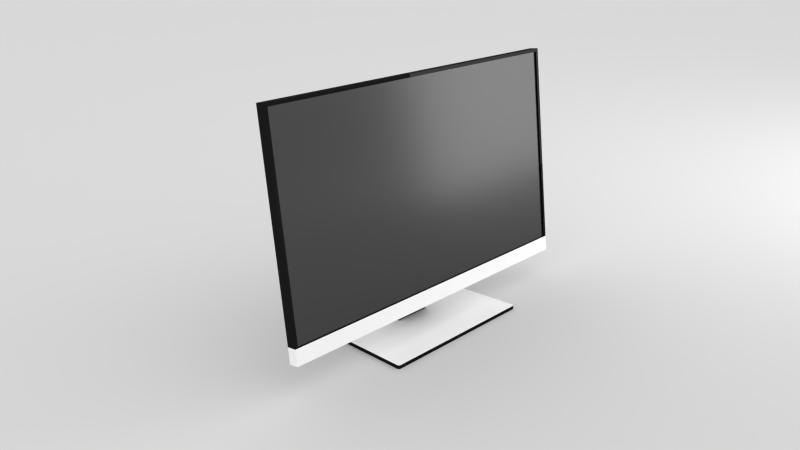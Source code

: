 # Source: PC_Monitor_dist.blend  (saved by Blender 2.76.0; exported with 4.5.12 LTS)
import bpy
from mathutils import Matrix  # noqa: F401  (used for matrix-valued properties, if any)

bpy.ops.wm.read_factory_settings(use_empty=True)
scene = bpy.context.scene
scene.name = 'Scene'

# ---- collections
col_collection_1 = bpy.data.collections.new('Collection 1'); scene.collection.children.link(col_collection_1)

# ---- materials (node trees are filled in below, after node groups)
mat_material_006 = bpy.data.materials.new('Material.006')
mat_material_006.alpha_threshold = 0.0
mat_material_006.roughness = 0.5
mat_floor_mat = bpy.data.materials.new('floor_mat')
mat_floor_mat.alpha_threshold = 0.0
mat_floor_mat.roughness = 0.5
mat_glossy_material = bpy.data.materials.new('Glossy material')
mat_glossy_material.alpha_threshold = 0.0
mat_glossy_material.roughness = 0.5
mat_glossy_material.line_color = (0.0, 0.0, 0.0, 1.0)
mat_screen = bpy.data.materials.new('Screen')
mat_screen.alpha_threshold = 0.0
mat_screen.roughness = 0.5
mat_white_diff = bpy.data.materials.new('White_diff')
mat_white_diff.alpha_threshold = 0.0
mat_white_diff.roughness = 0.5
mat_steel = bpy.data.materials.new('Steel')
mat_steel.alpha_threshold = 0.0
mat_steel.roughness = 0.5

# ---- material node trees
mat_material_006.use_nodes = True; mat_material_006.node_tree.nodes.clear()
_N = mat_material_006.node_tree.nodes; _L = mat_material_006.node_tree.links
n0 = _N.new('ShaderNodeOutputMaterial'); n0.name = 'Material Output'; n0.location = (300, 300)
n1 = _N.new('ShaderNodeEmission'); n1.name = 'Emission'; n1.location = (10, 300)
n1.inputs[0].default_value = (0.8, 0.8, 0.8, 1.0)
n1.inputs[1].default_value = 4.0
_L.new(n1.outputs[0], n0.inputs[0])
n0.is_active_output = True
mat_floor_mat.use_nodes = True; mat_floor_mat.node_tree.nodes.clear()
_N = mat_floor_mat.node_tree.nodes; _L = mat_floor_mat.node_tree.links
n0 = _N.new('ShaderNodeOutputMaterial'); n0.name = 'Material Output'; n0.location = (300, 300)
n1 = _N.new('ShaderNodeBsdfDiffuse'); n1.name = 'Diffuse BSDF'; n1.location = (10, 300)
n1.inputs[0].default_value = (0.686, 0.686, 0.686, 1.0)
_L.new(n1.outputs[0], n0.inputs[0])
n0.is_active_output = True
mat_glossy_material.use_nodes = True; mat_glossy_material.node_tree.nodes.clear()
_N = mat_glossy_material.node_tree.nodes; _L = mat_glossy_material.node_tree.links
n0 = _N.new('ShaderNodeOutputMaterial'); n0.name = 'Material Output'; n0.location = (300, 300)
n1 = _N.new('ShaderNodeMixShader'); n1.name = 'Mix Shader'; n1.location = (10, 300)
n1.inputs[0].default_value = 0.05
n2 = _N.new('ShaderNodeBsdfDiffuse'); n2.name = 'Diffuse BSDF'; n2.location = (-190, 200)
n2.inputs[0].default_value = (0.0, 0.0, 0.0, 1.0)
n3 = _N.new('ShaderNodeBsdfAnisotropic'); n3.name = 'Glossy BSDF'; n3.location = (-190, 100)
n3.distribution = 'GGX'
n3.inputs[0].default_value = (0.2957, 0.2957, 0.2957, 1.0)
n3.inputs[1].default_value = 0.0
_L.new(n1.outputs[0], n0.inputs[0])
_L.new(n2.outputs[0], n1.inputs[1])
_L.new(n3.outputs[0], n1.inputs[2])
n0.is_active_output = True
mat_screen.use_nodes = True; mat_screen.node_tree.nodes.clear()
_N = mat_screen.node_tree.nodes; _L = mat_screen.node_tree.links
n0 = _N.new('ShaderNodeOutputMaterial'); n0.name = 'Material Output'; n0.location = (300, 300)
n1 = _N.new('ShaderNodeMixShader'); n1.name = 'Mix Shader'; n1.location = (10, 300)
n1.inputs[0].default_value = 0.1
n2 = _N.new('ShaderNodeEmission'); n2.name = 'Emission'; n2.location = (-180, 200)
n2.inputs[0].default_value = (0.003642, 0.003642, 0.003642, 1.0)
n3 = _N.new('ShaderNodeBsdfAnisotropic'); n3.name = 'Glossy BSDF'; n3.location = (-190, 100)
n3.distribution = 'GGX'
n3.inputs[1].default_value = 0.2236
_L.new(n1.outputs[0], n0.inputs[0])
_L.new(n2.outputs[0], n1.inputs[1])
_L.new(n3.outputs[0], n1.inputs[2])
n0.is_active_output = True
mat_white_diff.use_nodes = True; mat_white_diff.node_tree.nodes.clear()
_N = mat_white_diff.node_tree.nodes; _L = mat_white_diff.node_tree.links
n0 = _N.new('ShaderNodeOutputMaterial'); n0.name = 'Material Output'; n0.location = (300, 300)
n1 = _N.new('ShaderNodeMixShader'); n1.name = 'Mix Shader'; n1.location = (10, 300)
n1.inputs[0].default_value = 0.05
n2 = _N.new('ShaderNodeBsdfDiffuse'); n2.name = 'Diffuse BSDF'; n2.location = (-190, 200)
n2.inputs[0].default_value = (1.0, 1.0, 1.0, 1.0)
n3 = _N.new('ShaderNodeBsdfAnisotropic'); n3.name = 'Glossy BSDF'; n3.location = (-190, 100)
n3.distribution = 'GGX'
n3.inputs[0].default_value = (1.0, 1.0, 1.0, 1.0)
n3.inputs[1].default_value = 0.3873
_L.new(n1.outputs[0], n0.inputs[0])
_L.new(n2.outputs[0], n1.inputs[1])
_L.new(n3.outputs[0], n1.inputs[2])
n0.is_active_output = True
mat_steel.use_nodes = True; mat_steel.node_tree.nodes.clear()
_N = mat_steel.node_tree.nodes; _L = mat_steel.node_tree.links
n0 = _N.new('ShaderNodeOutputMaterial'); n0.name = 'Material Output'; n0.location = (300, 300)
n1 = _N.new('ShaderNodeBsdfAnisotropic'); n1.name = 'Glossy BSDF'; n1.location = (10, 300)
n1.distribution = 'GGX'
n1.inputs[0].default_value = (0.2462, 0.2462, 0.2462, 1.0)
n1.inputs[1].default_value = 0.0
_L.new(n1.outputs[0], n0.inputs[0])
n0.is_active_output = True

# ---- world
world_world = bpy.data.worlds.new('World'); scene.world = world_world
world_world.color = (1.0, 1.0, 1.0)
world_world.use_sun_shadow = False
world_world.sun_shadow_jitter_overblur = 0.0
world_world.cycles.sampling_method = 'MANUAL'
world_world.cycles.sample_map_resolution = 256
world_world.light_settings.ao_factor = 0.5
world_world.light_settings.distance = 1.0

# ---- cameras
cam_camera = bpy.data.cameras.new('Camera')
cam_camera.clip_end = 200.0
cam_camera.lens = 35.0
cam_camera.sensor_width = 32.0
cam_camera.sensor_height = 18.0
cam_camera.ortho_scale = 7.314
cam_camera.dof.focus_distance = 0.0

# ---- meshes
me_plane_002 = bpy.data.meshes.new('Plane.002')
me_plane_002.from_pydata([(-1.0, -1.0, 0.0), (1.0, -1.0, 0.0), (-1.0, 1.0, 0.0), (1.0, 1.0, 0.0)], [], [(0, 1, 3, 2)])
me_plane_002.materials.append(mat_material_006)
me_plane_002.use_remesh_preserve_volume = False
me_plane_002.use_remesh_preserve_attributes = False
me_plane_002.use_mirror_vertex_groups = False
me_plane_002.update()
me_plane_001 = bpy.data.meshes.new('Plane.001')
me_plane_001.from_pydata([(-1.0, -1.0, 0.0), (1.0, -1.0, 0.0), (-1.0, 1.0, 0.0), (1.0, 1.0, 0.0)], [], [(0, 1, 3, 2)])
me_plane_001.polygons.foreach_set('use_smooth', [True] * 1)
me_plane_001.materials.append(mat_floor_mat)
me_plane_001.use_remesh_preserve_volume = False
me_plane_001.use_remesh_preserve_attributes = False
me_plane_001.use_mirror_vertex_groups = False
me_plane_001.update()
me_cube = bpy.data.meshes.new('Cube')
me_cube.from_pydata([(2.1, 1.0, -3.5), (2.1, -1.0, -3.5), (-2.1, -1.0, -3.5), (-2.1, 1.0, -3.5), (2.1, 1.0, -3.4), (2.1, -1.0, -3.4), (-2.1, -1.0, -3.4), (-2.1, 1.0, -3.4), (2.174, -0.9465, -3.5), (2.122, -1.0, -3.5), (2.17, -0.967, -3.5), (2.159, -0.9843, -3.5), (2.143, -0.9959, -3.5), (-2.122, -1.0, -3.5), (-2.174, -0.9465, -3.5), (-2.143, -0.9959, -3.5), (-2.159, -0.9843, -3.5), (-2.17, -0.967, -3.5), (2.122, -1.0, -3.4), (2.174, -0.9465, -3.4), (2.143, -0.9959, -3.4), (2.159, -0.9843, -3.4), (2.17, -0.967, -3.4), (-2.174, -0.9465, -3.4), (-2.122, -1.0, -3.4), (-2.17, -0.967, -3.4), (-2.159, -0.9843, -3.4), (-2.143, -0.9959, -3.4), (-0.5029, 1.0, -3.4), (0.5029, 1.0, -3.4), (-0.5029, 1.0, -3.5), (0.5029, 1.0, -3.5), (-0.504, 0.6, -3.4), (-0.504, 1.0, -3.4), (0.504, 0.6, -3.4), (0.504, 1.0, -3.4), (-0.504, 0.6, -1.6), (-0.504, 1.0, -1.6), (0.504, 0.6, -1.6), (0.504, 1.0, -1.6), (-0.3136, 0.7002, -1.6), (-0.3136, 0.8998, -1.6), (0.3136, 0.7002, -1.6), (0.3136, 0.8998, -1.6), (-0.3136, 0.7002, -2.38), (-0.3136, 0.8998, -2.38), (0.3136, 0.7002, -2.38), (0.3136, 0.8998, -2.38), (-4.47, -0.2392, -2.32), (-4.47, 0.2939, 2.752), (-4.47, -0.0361, -2.341), (-4.47, 0.497, 2.731), (4.47, -0.2392, -2.32), (4.47, 0.2939, 2.752), (4.47, -0.0361, -2.341), (4.47, 0.497, 2.731), (-4.47, -0.07791, -2.739), (-4.47, -0.281, -2.718), (4.47, -0.07791, -2.739), (4.47, -0.281, -2.718), (-4.551, -0.2392, -2.32), (-4.551, 0.3025, 2.834), (-4.551, 0.5056, 2.812), (-4.551, -0.0361, -2.341), (4.551, 0.5056, 2.812), (4.551, -0.0361, -2.341), (4.551, 0.3025, 2.834), (4.551, -0.2392, -2.32), (4.552, -0.2392, -2.32), (4.552, -0.0361, -2.341), (4.552, -0.281, -2.718), (4.552, -0.07791, -2.739), (-4.551, -0.07791, -2.739), (-4.551, -0.281, -2.718), (-0.3112, 0.7028, -2.366), (-0.3112, 0.8972, -2.366), (0.3112, 0.7028, -2.366), (0.3112, 0.8972, -2.366), (0.2724, 1.0, -2.289), (-0.2724, 1.0, -2.289), (0.2724, 1.0, -1.916), (-0.2724, 1.0, -1.916), (0.245, 1.0, -2.27), (-0.245, 1.0, -2.27), (-0.245, 1.0, -1.935), (0.245, 1.0, -1.935), (0.2724, 0.995, -2.289), (-0.2724, 0.995, -2.289), (0.2724, 0.995, -1.916), (-0.2724, 0.995, -1.916), (0.245, 0.995, -2.27), (-0.245, 0.995, -2.27), (0.245, 0.995, -1.935), (-0.245, 0.995, -1.935), (0.3112, 0.07475, -1.197), (-0.3112, 0.07475, -1.197), (0.3112, 0.08188, -1.033), (-0.3112, 0.08188, -1.033), (-0.3112, 0.83, -0.8859), (-0.3112, 0.8972, -1.149), (-0.3112, 0.7571, -1.009), (-0.3112, 0.8508, -0.9308), (-0.3112, 0.8695, -0.985), (-0.3112, 0.8844, -1.043), (-0.3112, 0.8939, -1.1), (0.3112, 0.8972, -1.149), (0.3112, 0.83, -0.8859), (0.3112, 0.7571, -1.009), (0.3112, 0.8939, -1.1), (0.3112, 0.8844, -1.043), (0.3112, 0.8695, -0.985), (0.3112, 0.8508, -0.9308), (0.3112, 0.8113, -0.8517), (0.3112, 0.6038, -0.7275), (0.3112, 0.6648, -0.8444), (0.3112, 0.7836, -0.8137), (0.3112, 0.745, -0.7792), (0.3112, 0.6991, -0.7517), (0.3112, 0.6504, -0.7339), (-0.3112, 0.6038, -0.7275), (-0.3112, 0.8113, -0.8517), (-0.3112, 0.6648, -0.8444), (-0.3112, 0.6504, -0.7339), (-0.3112, 0.6991, -0.7517), (-0.3112, 0.745, -0.7792), (-0.3112, 0.7836, -0.8137), (0.3112, 0.5617, -0.7272), (0.3112, 0.2924, -0.8332), (0.3112, 0.4066, -0.8818), (0.3112, 0.5175, -0.7305), (0.3112, 0.4685, -0.7409), (0.3112, 0.4182, -0.7577), (0.3112, 0.37, -0.7797), (0.3112, 0.3271, -0.8055), (-0.3112, 0.2924, -0.8332), (-0.3112, 0.5617, -0.7272), (-0.3112, 0.4066, -0.8818), (-0.3112, 0.3271, -0.8055), (-0.3112, 0.37, -0.7797), (-0.3112, 0.4182, -0.7577), (-0.3112, 0.4685, -0.7409), (-0.3112, 0.5175, -0.7305), (-0.3112, 0.7028, -1.079), (-0.3112, 0.668, -0.9483), (-0.3112, 0.757, -1.009), (-0.3112, 0.7011, -1.054), (-0.3112, 0.6961, -1.026), (-0.3112, 0.6884, -0.9974), (-0.3112, 0.6787, -0.9705), (0.3112, 0.668, -0.9483), (0.3112, 0.7028, -1.079), (0.3112, 0.757, -1.009), (0.3112, 0.6787, -0.9705), (0.3112, 0.6884, -0.9974), (0.3112, 0.6961, -1.026), (0.3112, 0.7011, -1.054), (0.3112, 0.5641, -0.8893), (0.3112, 0.6689, -0.9499), (0.3112, 0.6648, -0.8444), (0.3112, 0.5874, -0.8922), (0.3112, 0.6119, -0.9008), (0.3112, 0.6351, -0.9142), (0.3112, 0.6547, -0.9311), (-0.3112, 0.6689, -0.9499), (-0.3112, 0.5641, -0.8893), (-0.3112, 0.6648, -0.8444), (-0.3112, 0.6547, -0.9311), (-0.3112, 0.6351, -0.9142), (-0.3112, 0.6119, -0.9008), (-0.3112, 0.5874, -0.8922), (0.3112, 0.3153, -0.974), (0.3112, 0.5312, -0.8893), (0.3112, 0.4066, -0.8819), (0.3112, 0.3387, -0.9552), (0.3112, 0.3673, -0.9373), (0.3112, 0.3994, -0.9212), (0.3112, 0.4336, -0.9078), (0.3112, 0.4681, -0.8977), (0.3112, 0.5012, -0.8914), (-0.3112, 0.5312, -0.8893), (-0.3112, 0.3153, -0.974), (-0.3112, 0.4066, -0.8819), (-0.3112, 0.5012, -0.8914), (-0.3112, 0.4681, -0.8977), (-0.3112, 0.4336, -0.9078), (-0.3112, 0.3994, -0.9212), (-0.3112, 0.3673, -0.9373), (-0.3112, 0.3387, -0.9552), (-4.47, -0.2789, -2.316), (-4.47, 0.2542, 2.756), (4.47, 0.2542, 2.756), (4.47, -0.2789, -2.316), (-4.47, -0.3207, -2.713), (4.47, -0.3207, -2.713), (-4.551, -0.2789, -2.316), (-4.551, 0.2628, 2.838), (4.551, 0.2628, 2.838), (4.551, -0.2789, -2.316), (4.552, -0.3207, -2.713), (4.552, -0.2789, -2.316), (-4.551, -0.3207, -2.713), (-4.47, 0.2304, 0.1948), (0.0, 0.497, 2.731), (4.47, 0.2304, 0.1948), (0.0, 0.146, -2.36), (0.0, 0.2304, 0.1948), (-4.47, 0.09718, -1.073), (2.235, 0.497, 2.731), (4.47, 0.09718, -1.073), (-2.235, 0.05094, -2.35), (-4.47, 0.3637, 1.463), (-2.235, 0.497, 2.731), (4.47, 0.3637, 1.463), (2.235, 0.05094, -2.35), (0.0, 0.07733, -1.262), (0.0, 0.3637, 1.463), (-2.235, 0.2304, 0.1948), (2.235, 0.2304, 0.1948), (2.235, 0.3637, 1.463), (-2.235, 0.3637, 1.463), (-2.235, 0.07733, -1.262), (2.235, 0.07733, -1.262), (-4.47, 0.03054, -1.707), (3.352, 0.497, 2.731), (4.47, 0.03054, -1.707), (-3.352, -0.0361, -2.341), (-4.47, 0.2971, 0.8288), (-1.117, 0.497, 2.731), (4.47, 0.2971, 0.8288), (1.117, 0.146, -2.36), (0.0, 0.2127, -1.726), (0.0, 0.2971, 0.8288), (-3.352, 0.2304, 0.1948), (1.117, 0.2304, 0.1948), (-4.47, 0.1638, -0.4392), (1.117, 0.497, 2.731), (4.47, 0.1638, -0.4392), (-1.117, 0.146, -2.36), (-4.47, 0.4304, 2.097), (-3.352, 0.497, 2.731), (4.47, 0.4304, 2.097), (3.352, -0.0361, -2.341), (0.0, 0.1638, -0.4392), (0.0, 0.4304, 2.097), (-1.117, 0.2304, 0.1948), (3.352, 0.2304, 0.1948), (2.235, 0.2971, 0.8288), (2.235, 0.4304, 2.097), (1.117, 0.3637, 1.463), (3.352, 0.3637, 1.463), (-2.235, 0.2971, 0.8288), (-2.235, 0.4304, 2.097), (-3.352, 0.3637, 1.463), (-1.117, 0.3637, 1.463), (-2.235, 0.1176, -1.716), (-2.235, 0.1638, -0.4392), (-3.352, 0.07733, -1.262), (-1.117, 0.07733, -1.262), (2.235, 0.1176, -1.716), (2.235, 0.1638, -0.4392), (1.117, 0.07733, -1.262), (3.352, 0.07733, -1.262), (3.352, 0.1638, -0.4392), (1.117, 0.1638, -0.4392), (1.117, 0.2127, -1.726), (-1.117, 0.1638, -0.4392), (-3.352, 0.1638, -0.4392), (-3.352, 0.03054, -1.707), (-1.117, 0.4304, 2.097), (-3.352, 0.4304, 2.097), (-3.352, 0.2971, 0.8288), (3.352, 0.4304, 2.097), (1.117, 0.4304, 2.097), (1.117, 0.2971, 0.8288), (3.352, 0.2971, 0.8288), (-1.117, 0.2971, 0.8288), (-1.117, 0.2127, -1.726), (3.352, 0.03054, -1.707), (-4.47, -0.002779, -2.024), (3.911, 0.497, 2.731), (4.47, -0.002779, -2.024), (-3.911, -0.0361, -2.341), (-4.47, 0.2638, 0.5118), (-0.5587, 0.497, 2.731), (4.47, 0.2638, 0.5118), (0.5587, 0.146, -2.36), (0.0, 0.1793, -2.043), (0.0, 0.2638, 0.5118), (-3.911, 0.2304, 0.1948), (0.5587, 0.2304, 0.1948), (-4.47, 0.1305, -0.7562), (1.676, 0.497, 2.731), (4.47, 0.1305, -0.7562), (-1.676, 0.1188, -2.357), (-4.47, 0.397, 1.78), (-2.794, 0.497, 2.731), (4.47, 0.397, 1.78), (2.794, -0.01485, -2.343), (0.0, 0.1305, -0.7562), (0.0, 0.397, 1.78), (-1.676, 0.2304, 0.1948), (2.794, 0.2304, 0.1948), (2.235, 0.2638, 0.5118), (2.235, 0.397, 1.78), (0.5587, 0.3637, 1.463), (2.794, 0.3637, 1.463), (-2.235, 0.2638, 0.5118), (-2.235, 0.397, 1.78), (-3.911, 0.3637, 1.463), (-1.676, 0.3637, 1.463), (-2.235, 0.08426, -2.033), (-2.235, 0.1305, -0.7562), (-3.911, 0.09718, -1.073), (-1.676, 0.07733, -1.262), (2.235, 0.08426, -2.033), (2.235, 0.1305, -0.7562), (0.5587, 0.07733, -1.262), (2.794, 0.07733, -1.262), (-4.47, 0.06386, -1.39), (2.794, 0.497, 2.731), (4.47, 0.06386, -1.39), (-2.794, -0.01485, -2.343), (-4.47, 0.3304, 1.146), (-1.676, 0.497, 2.731), (4.47, 0.3304, 1.146), (1.676, 0.1188, -2.357), (0.0, 0.2591, -1.284), (0.0, 0.3304, 1.146), (-2.794, 0.2304, 0.1948), (1.676, 0.2304, 0.1948), (-4.47, 0.1971, -0.1222), (0.5587, 0.497, 2.731), (4.47, 0.1971, -0.1222), (-0.5587, 0.146, -2.36), (-4.47, 0.4637, 2.414), (-3.911, 0.497, 2.731), (4.47, 0.4637, 2.414), (3.911, -0.0361, -2.341), (0.0, 0.1971, -0.1222), (0.0, 0.4637, 2.414), (-0.5587, 0.2304, 0.1948), (3.911, 0.2304, 0.1948), (2.235, 0.3304, 1.146), (2.235, 0.4637, 2.414), (1.676, 0.3637, 1.463), (3.911, 0.3637, 1.463), (-2.235, 0.3304, 1.146), (-2.235, 0.4637, 2.414), (-2.794, 0.3637, 1.463), (-0.5587, 0.3637, 1.463), (-2.235, 0.1641, -1.274), (-2.235, 0.1971, -0.1222), (-2.794, 0.07733, -1.262), (-0.5587, 0.07733, -1.262), (2.235, 0.1641, -1.274), (2.235, 0.1971, -0.1222), (1.676, 0.07733, -1.262), (3.911, 0.09718, -1.073), (3.352, 0.1305, -0.7562), (3.352, 0.1971, -0.1222), (2.794, 0.1638, -0.4392), (3.911, 0.1638, -0.4392), (1.117, 0.1305, -0.7562), (1.117, 0.1971, -0.1222), (0.5587, 0.1638, -0.4392), (1.676, 0.1638, -0.4392), (1.117, 0.1793, -2.043), (1.117, 0.2591, -1.284), (0.5587, 0.2127, -1.726), (1.676, 0.1855, -1.723), (-1.117, 0.1305, -0.7562), (-1.117, 0.1971, -0.1222), (-1.676, 0.1638, -0.4392), (-0.5587, 0.1638, -0.4392), (-3.352, 0.1305, -0.7562), (-3.352, 0.1971, -0.1222), (-3.911, 0.1638, -0.4392), (-2.794, 0.1638, -0.4392), (-3.352, -0.002779, -2.024), (-3.352, 0.07702, -1.265), (-3.911, 0.03054, -1.707), (-2.794, 0.05179, -1.709), (-1.117, 0.397, 1.78), (-1.117, 0.4637, 2.414), (-1.676, 0.4304, 2.097), (-0.5587, 0.4304, 2.097), (-3.352, 0.397, 1.78), (-3.352, 0.4637, 2.414), (-3.911, 0.4304, 2.097), (-2.794, 0.4304, 2.097), (-3.352, 0.2638, 0.5118), (-3.352, 0.3304, 1.146), (-3.911, 0.2971, 0.8288), (-2.794, 0.2971, 0.8288), (3.352, 0.397, 1.78), (3.352, 0.4637, 2.414), (2.794, 0.4304, 2.097), (3.911, 0.4304, 2.097), (1.117, 0.397, 1.78), (1.117, 0.4637, 2.414), (0.5587, 0.4304, 2.097), (1.676, 0.4304, 2.097), (1.117, 0.2638, 0.5118), (1.117, 0.3304, 1.146), (0.5587, 0.2971, 0.8288), (1.676, 0.2971, 0.8288), (3.352, 0.2638, 0.5118), (3.352, 0.3304, 1.146), (2.794, 0.2971, 0.8288), (3.911, 0.2971, 0.8288), (-1.117, 0.2638, 0.5118), (-1.117, 0.3304, 1.146), (-1.676, 0.2971, 0.8288), (-0.5587, 0.2971, 0.8288), (-1.117, 0.1793, -2.043), (-1.117, 0.2591, -1.284), (-1.676, 0.1855, -1.723), (-0.5587, 0.2127, -1.726), (3.352, -0.002779, -2.024), (3.352, 0.07702, -1.265), (2.794, 0.05179, -1.709), (3.911, 0.03054, -1.707), (3.911, 0.06386, -1.39), (2.794, 0.09826, -1.267), (2.794, 0.01847, -2.026), (-0.5587, 0.2591, -1.284), (-1.676, 0.2319, -1.281), (-1.676, 0.1521, -2.04), (-0.5587, 0.3304, 1.146), (-1.676, 0.3304, 1.146), (-1.676, 0.2638, 0.5118), (3.911, 0.3304, 1.146), (2.794, 0.3304, 1.146), (2.794, 0.2638, 0.5118), (1.676, 0.3304, 1.146), (0.5587, 0.3304, 1.146), (0.5587, 0.2638, 0.5118), (1.676, 0.4637, 2.414), (0.5587, 0.4637, 2.414), (0.5587, 0.397, 1.78), (3.911, 0.4637, 2.414), (2.794, 0.4637, 2.414), (2.794, 0.397, 1.78), (-2.794, 0.3304, 1.146), (-3.911, 0.3304, 1.146), (-3.911, 0.2638, 0.5118), (-2.794, 0.4637, 2.414), (-3.911, 0.4637, 2.414), (-3.911, 0.397, 1.78), (-0.5587, 0.4637, 2.414), (-1.676, 0.4637, 2.414), (-1.676, 0.397, 1.78), (-2.794, 0.09826, -1.267), (-3.911, 0.06386, -1.39), (-3.911, -0.002779, -2.024), (-2.794, 0.1971, -0.1222), (-3.911, 0.1971, -0.1222), (-3.911, 0.1305, -0.7562), (-0.5587, 0.1971, -0.1222), (-1.676, 0.1971, -0.1222), (-1.676, 0.1305, -0.7562), (1.676, 0.2319, -1.281), (0.5587, 0.2591, -1.284), (0.5587, 0.1793, -2.043), (1.676, 0.1971, -0.1222), (0.5587, 0.1971, -0.1222), (0.5587, 0.1305, -0.7562), (3.911, 0.1971, -0.1222), (2.794, 0.1971, -0.1222), (2.794, 0.1305, -0.7562), (3.911, 0.1305, -0.7562), (1.676, 0.1305, -0.7562), (1.676, 0.1521, -2.04), (-0.5587, 0.1305, -0.7562), (-2.794, 0.1305, -0.7562), (-2.794, 0.01847, -2.026), (-0.5587, 0.397, 1.78), (-2.794, 0.397, 1.78), (-2.794, 0.2638, 0.5118), (3.911, 0.397, 1.78), (1.676, 0.397, 1.78), (1.676, 0.2638, 0.5118), (3.911, 0.2638, 0.5118), (-0.5587, 0.2638, 0.5118), (-0.5587, 0.1793, -2.043), (3.911, -0.002779, -2.024)], [], [(0, 1, 2, 3), (6, 5, 34, 32), (0, 4, 5, 1), (1, 5, 6, 2), (2, 6, 7, 3), (0, 3, 30, 31), (13, 15, 16, 17, 14, 3, 2), (8, 10, 11, 12, 9, 1, 0), (23, 7, 3, 14), (6, 24, 13, 2), (5, 18, 20, 21, 22, 19, 4), (4, 19, 8, 0), (6, 7, 23, 25, 26, 27, 24), (8, 19, 22, 10), (10, 22, 21, 11), (11, 21, 20, 12), (12, 20, 18, 9), (13, 24, 27, 15), (15, 27, 26, 16), (16, 26, 25, 17), (17, 25, 23, 14), (5, 1, 9, 18), (4, 0, 31, 29), (29, 31, 30, 28), (4, 7, 33, 35), (7, 6, 32, 33), (5, 4, 35, 34), (35, 33, 79, 78), (7, 4, 29, 28), (3, 7, 28, 30), (38, 39, 43, 42), (33, 32, 36, 37), (34, 35, 39, 38), (32, 34, 38, 36), (40, 42, 46, 44), (36, 38, 42, 40), (39, 37, 41, 43), (37, 36, 40, 41), (43, 41, 45, 47), (41, 40, 44, 45), (42, 43, 47, 46), (44, 46, 47, 45), (50, 48, 60, 63), (485, 280, 54, 337), (55, 53, 66, 64), (53, 49, 48, 52), (53, 55, 279, 223, 319, 207, 291, 235, 331, 202, 283, 227, 323, 211, 295, 239, 335, 51, 49), (57, 56, 58, 59), (50, 281, 225, 321, 209, 293, 237, 333, 204, 285, 229, 325, 213, 297, 241, 337, 54, 58, 56), (52, 48, 188, 191), (58, 54, 69, 71), (61, 62, 63, 60), (49, 51, 62, 61), (51, 334, 238, 294, 210, 322, 226, 282, 201, 330, 234, 290, 206, 318, 222, 278, 50, 63, 62), (66, 61, 195, 196), (64, 66, 67, 65), (54, 280, 224, 320, 208, 292, 236, 332, 203, 284, 228, 324, 212, 296, 240, 336, 55, 64, 65), (49, 53, 190, 189), (52, 54, 65, 67), (69, 68, 70, 71), (59, 58, 71, 70), (70, 68, 199, 198), (54, 52, 68, 69), (56, 57, 73, 72), (64, 62, 61, 66), (73, 57, 192, 200), (64, 55, 279, 223, 319, 207, 291, 235, 331, 202, 283, 227, 323, 211, 295, 239, 335, 51, 62), (99, 105, 77, 75), (106, 98, 120, 112), (180, 170, 94, 95), (143, 149, 157, 163), (74, 75, 77, 76), (83, 82, 90, 91), (39, 35, 78, 80), (33, 37, 81, 79), (37, 39, 80, 81), (84, 83, 91, 93), (81, 80, 88, 89), (80, 78, 86, 88), (88, 86, 90, 92), (89, 88, 92, 93), (87, 89, 93, 91), (86, 87, 91, 90), (79, 81, 89, 87), (78, 79, 87, 86), (50, 56, 72, 63), (60, 63, 72, 73), (60, 73, 200, 194), (82, 83, 84, 85), (82, 85, 92, 90), (85, 84, 93, 92), (149, 151, 107, 106, 112, 114, 158, 157), (98, 100, 144, 143, 163, 165, 121, 120), (105, 107, 151, 150, 76, 77), (119, 121, 165, 164, 179, 181, 136, 135), (127, 134, 97, 96), (134, 136, 181, 180, 95, 97), (95, 94, 96, 97), (113, 119, 135, 126), (156, 158, 114, 113, 126, 128, 172, 171), (170, 172, 128, 127, 96, 94), (98, 101, 100), (101, 102, 100), (102, 103, 100), (103, 104, 100), (104, 99, 100), (105, 108, 107), (108, 109, 107), (109, 110, 107), (110, 111, 107), (111, 106, 107), (112, 115, 114), (115, 116, 114), (116, 117, 114), (117, 118, 114), (118, 113, 114), (119, 122, 121), (122, 123, 121), (123, 124, 121), (124, 125, 121), (125, 120, 121), (98, 106, 111, 101), (101, 111, 110, 102), (102, 110, 109, 103), (103, 109, 108, 104), (104, 108, 105, 99), (119, 113, 118, 122), (122, 118, 117, 123), (123, 117, 116, 124), (124, 116, 115, 125), (125, 115, 112, 120), (142, 144, 100, 99, 75, 74), (126, 129, 128), (129, 130, 128), (130, 131, 128), (131, 132, 128), (132, 133, 128), (133, 127, 128), (134, 137, 136), (137, 138, 136), (138, 139, 136), (139, 140, 136), (140, 141, 136), (141, 135, 136), (134, 127, 133, 137), (137, 133, 132, 138), (138, 132, 131, 139), (139, 131, 130, 140), (140, 130, 129, 141), (141, 129, 126, 135), (142, 145, 144), (145, 146, 144), (146, 147, 144), (147, 148, 144), (148, 143, 144), (149, 152, 151), (152, 153, 151), (153, 154, 151), (154, 155, 151), (155, 150, 151), (156, 159, 158), (159, 160, 158), (160, 161, 158), (161, 162, 158), (162, 157, 158), (163, 166, 165), (166, 167, 165), (167, 168, 165), (168, 169, 165), (169, 164, 165), (149, 143, 148, 152), (152, 148, 147, 153), (153, 147, 146, 154), (154, 146, 145, 155), (155, 145, 142, 150), (156, 164, 169, 159), (159, 169, 168, 160), (160, 168, 167, 161), (161, 167, 166, 162), (162, 166, 163, 157), (150, 142, 74, 76), (170, 173, 172), (173, 174, 172), (174, 175, 172), (175, 176, 172), (176, 177, 172), (177, 178, 172), (178, 171, 172), (179, 182, 181), (182, 183, 181), (183, 184, 181), (184, 185, 181), (185, 186, 181), (186, 187, 181), (187, 180, 181), (170, 180, 187, 173), (173, 187, 186, 174), (174, 186, 185, 175), (175, 185, 184, 176), (176, 184, 183, 177), (177, 183, 182, 178), (178, 182, 179, 171), (164, 156, 171, 179), (191, 188, 192, 193), (188, 189, 195, 194), (190, 191, 197, 196), (191, 193, 198, 199), (190, 196, 195, 189), (192, 188, 194, 200), (59, 70, 198, 193), (61, 60, 194, 195), (52, 67, 197, 191), (68, 52, 191, 199), (48, 49, 189, 188), (57, 59, 193, 192), (67, 66, 196, 197), (53, 52, 191, 190), (484, 286, 204, 333), (483, 287, 205, 340), (482, 284, 203, 341), (481, 302, 217, 329), (480, 303, 218, 344), (479, 296, 212, 345), (478, 306, 216, 328), (477, 307, 219, 348), (476, 299, 215, 349), (475, 310, 209, 321), (474, 311, 220, 352), (473, 298, 214, 353), (472, 314, 213, 325), (471, 315, 221, 356), (470, 292, 208, 357), (469, 358, 261, 317), (468, 359, 262, 360), (467, 332, 236, 361), (466, 362, 260, 316), (465, 363, 263, 364), (464, 355, 259, 365), (463, 366, 229, 285), (462, 367, 264, 368), (461, 354, 258, 369), (460, 370, 257, 313), (459, 371, 265, 372), (458, 338, 242, 373), (457, 374, 256, 312), (456, 375, 266, 376), (455, 351, 255, 377), (454, 378, 225, 281), (453, 379, 267, 380), (452, 350, 254, 381), (451, 382, 253, 309), (450, 383, 268, 384), (449, 339, 243, 385), (448, 386, 252, 308), (447, 387, 269, 388), (446, 347, 251, 389), (445, 390, 232, 288), (444, 391, 270, 392), (443, 346, 250, 393), (442, 394, 249, 305), (441, 395, 271, 396), (440, 336, 240, 397), (439, 398, 248, 304), (438, 399, 272, 400), (437, 343, 247, 401), (436, 402, 233, 289), (435, 403, 273, 404), (434, 342, 246, 405), (433, 406, 245, 301), (432, 407, 274, 408), (431, 324, 228, 409), (430, 410, 244, 300), (429, 411, 275, 412), (428, 327, 231, 413), (427, 414, 237, 293), (426, 415, 276, 416), (425, 326, 230, 417), (424, 418, 241, 297), (423, 419, 277, 420), (422, 320, 224, 421), (419, 422, 421, 277), (261, 357, 422, 419), (357, 208, 320, 422), (354, 423, 420, 258), (221, 317, 423, 354), (317, 261, 419, 423), (314, 424, 297, 213), (258, 420, 424, 314), (420, 277, 418, 424), (415, 425, 417, 276), (257, 353, 425, 415), (353, 214, 326, 425), (350, 426, 416, 254), (220, 313, 426, 350), (313, 257, 415, 426), (310, 427, 293, 209), (254, 416, 427, 310), (416, 276, 414, 427), (411, 428, 413, 275), (253, 349, 428, 411), (349, 215, 327, 428), (346, 429, 412, 250), (219, 309, 429, 346), (309, 253, 411, 429), (306, 430, 300, 216), (250, 412, 430, 306), (412, 275, 410, 430), (407, 431, 409, 274), (249, 345, 431, 407), (345, 212, 324, 431), (342, 432, 408, 246), (218, 305, 432, 342), (305, 249, 407, 432), (302, 433, 301, 217), (246, 408, 433, 302), (408, 274, 406, 433), (403, 434, 405, 273), (248, 344, 434, 403), (344, 218, 342, 434), (327, 435, 404, 231), (215, 304, 435, 327), (304, 248, 403, 435), (287, 436, 289, 205), (231, 404, 436, 287), (404, 273, 402, 436), (399, 437, 401, 272), (235, 291, 437, 399), (291, 207, 343, 437), (339, 438, 400, 243), (202, 331, 438, 339), (331, 235, 399, 438), (299, 439, 304, 215), (243, 400, 439, 299), (400, 272, 398, 439), (395, 440, 397, 271), (223, 279, 440, 395), (279, 55, 336, 440), (343, 441, 396, 247), (207, 319, 441, 343), (319, 223, 395, 441), (303, 442, 305, 218), (247, 396, 442, 303), (396, 271, 394, 442), (391, 443, 393, 270), (252, 348, 443, 391), (348, 219, 346, 443), (322, 444, 392, 226), (210, 308, 444, 322), (308, 252, 391, 444), (282, 445, 288, 201), (226, 392, 445, 282), (392, 270, 390, 445), (387, 446, 389, 269), (239, 295, 446, 387), (295, 211, 347, 446), (334, 447, 388, 238), (51, 335, 447, 334), (335, 239, 387, 447), (294, 448, 308, 210), (238, 388, 448, 294), (388, 269, 386, 448), (383, 449, 385, 268), (227, 283, 449, 383), (283, 202, 339, 449), (347, 450, 384, 251), (211, 323, 450, 347), (323, 227, 383, 450), (307, 451, 309, 219), (251, 384, 451, 307), (384, 268, 382, 451), (379, 452, 381, 267), (256, 352, 452, 379), (352, 220, 350, 452), (318, 453, 380, 222), (206, 312, 453, 318), (312, 256, 379, 453), (278, 454, 281, 50), (222, 380, 454, 278), (380, 267, 378, 454), (375, 455, 377, 266), (232, 328, 455, 375), (328, 216, 351, 455), (330, 456, 376, 234), (201, 288, 456, 330), (288, 232, 375, 456), (290, 457, 312, 206), (234, 376, 457, 290), (376, 266, 374, 457), (371, 458, 373, 265), (244, 340, 458, 371), (340, 205, 338, 458), (351, 459, 372, 255), (216, 300, 459, 351), (300, 244, 371, 459), (311, 460, 313, 220), (255, 372, 460, 311), (372, 265, 370, 460), (367, 461, 369, 264), (260, 356, 461, 367), (356, 221, 354, 461), (326, 462, 368, 230), (214, 316, 462, 326), (316, 260, 367, 462), (286, 463, 285, 204), (230, 368, 463, 286), (368, 264, 366, 463), (363, 464, 365, 263), (233, 329, 464, 363), (329, 217, 355, 464), (338, 465, 364, 242), (205, 289, 465, 338), (289, 233, 363, 465), (298, 466, 316, 214), (242, 364, 466, 298), (364, 263, 362, 466), (359, 467, 361, 262), (245, 341, 467, 359), (341, 203, 332, 467), (355, 468, 360, 259), (217, 301, 468, 355), (301, 245, 359, 468), (315, 469, 317, 221), (259, 360, 469, 315), (360, 262, 358, 469), (358, 470, 357, 261), (262, 361, 470, 358), (361, 236, 292, 470), (362, 471, 356, 260), (263, 365, 471, 362), (365, 259, 315, 471), (366, 472, 325, 229), (264, 369, 472, 366), (369, 258, 314, 472), (370, 473, 353, 257), (265, 373, 473, 370), (373, 242, 298, 473), (374, 474, 352, 256), (266, 377, 474, 374), (377, 255, 311, 474), (378, 475, 321, 225), (267, 381, 475, 378), (381, 254, 310, 475), (382, 476, 349, 253), (268, 385, 476, 382), (385, 243, 299, 476), (386, 477, 348, 252), (269, 389, 477, 386), (389, 251, 307, 477), (390, 478, 328, 232), (270, 393, 478, 390), (393, 250, 306, 478), (394, 479, 345, 249), (271, 397, 479, 394), (397, 240, 296, 479), (398, 480, 344, 248), (272, 401, 480, 398), (401, 247, 303, 480), (402, 481, 329, 233), (273, 405, 481, 402), (405, 246, 302, 481), (406, 482, 341, 245), (274, 409, 482, 406), (409, 228, 284, 482), (410, 483, 340, 244), (275, 413, 483, 410), (413, 231, 287, 483), (414, 484, 333, 237), (276, 417, 484, 414), (417, 230, 286, 484), (418, 485, 337, 241), (277, 421, 485, 418), (421, 224, 280, 485)])
me_cube.polygons.foreach_set('use_smooth', [True] * 472)
me_cube.polygons.foreach_set('material_index', [0, 2, 0, 0, 0, 0, 0, 0, 0, 0, 2, 0, 2, 0, 0, 0, 0, 0, 0, 0, 0, 0, 0, 0, 0, 2, 2, 0, 0, 0, 0, 0, 0, 0, 0, 0, 0, 0, 0, 0, 0, 0, 0, 0, 0, 1, 0, 0, 0, 0, 0, 0, 0, 0, 0, 0, 0, 0, 0, 2, 0, 2, 0, 0, 0, 0, 0, 3, 3, 3, 3, 3, 0, 0, 0, 0, 0, 0, 0, 0, 0, 0, 0, 0, 0, 0, 2, 2, 0, 0, 0, 3, 3, 3, 3, 3, 3, 3, 3, 3, 3, 3, 3, 3, 3, 3, 3, 3, 3, 3, 3, 3, 3, 3, 3, 3, 3, 3, 3, 3, 3, 3, 3, 3, 3, 3, 3, 3, 3, 3, 3, 3, 3, 3, 3, 3, 3, 3, 3, 3, 3, 3, 3, 3, 3, 3, 3, 3, 3, 3, 3, 3, 3, 3, 3, 3, 3, 3, 3, 3, 3, 3, 3, 3, 3, 3, 3, 3, 3, 3, 3, 3, 3, 3, 3, 3, 3, 3, 3, 3, 3, 3, 3, 3, 3, 3, 3, 3, 3, 3, 3, 3, 3, 3, 3, 3, 3, 3, 3, 3, 3, 3, 3, 2, 0, 0, 2, 0, 2, 0, 0, 0, 0, 0, 0, 0, 0, 0, 0, 0, 0, 0, 0, 0, 0, 0, 0, 0, 0, 0, 0, 0, 0, 0, 0, 0, 0, 0, 0, 0, 0, 0, 0, 0, 0, 0, 0, 0, 0, 0, 0, 0, 0, 0, 0, 0, 0, 0, 0, 0, 0, 0, 0, 0, 0, 0, 0, 0, 0, 0, 0, 0, 0, 0, 0, 0, 0, 0, 0, 0, 0, 0, 0, 0, 0, 0, 0, 0, 0, 0, 0, 0, 0, 0, 0, 0, 0, 0, 0, 0, 0, 0, 0, 0, 0, 0, 0, 0, 0, 0, 0, 0, 0, 0, 0, 0, 0, 0, 0, 0, 0, 0, 0, 0, 0, 0, 0, 0, 0, 0, 0, 0, 0, 0, 0, 0, 0, 0, 0, 0, 0, 0, 0, 0, 0, 0, 0, 0, 0, 0, 0, 0, 0, 0, 0, 0, 0, 0, 0, 0, 0, 0, 0, 0, 0, 0, 0, 0, 0, 0, 0, 0, 0, 0, 0, 0, 0, 0, 0, 0, 0, 0, 0, 0, 0, 0, 0, 0, 0, 0, 0, 0, 0, 0, 0, 0, 0, 0, 0, 0, 0, 0, 0, 0, 0, 0, 0, 0, 0, 0, 0, 0, 0, 0, 0, 0, 0, 0, 0, 0, 0, 0, 0, 0, 0, 0, 0, 0, 0, 0, 0, 0, 0, 0, 0, 0, 0, 0, 0, 0, 0, 0, 0, 0, 0, 0, 0, 0, 0, 0, 0, 0, 0, 0, 0, 0, 0, 0, 0, 0, 0, 0, 0, 0, 0, 0, 0, 0, 0, 0, 0, 0])
_uv = me_cube.uv_layers.new(name='UVMap')
_uv.uv.foreach_set('vector', [0.0, 0.0, 1.0, 0.0, 1.0, 1.0, 0.0, 1.0, 0.0, 0.0, 1.0, 0.0, 1.0, 1.0, 0.0, 1.0, 0.0, 0.0, 1.0, 0.0, 1.0, 1.0, 0.0, 1.0, 0.0, 0.0, 1.0, 0.0, 1.0, 1.0, 0.0, 1.0, 0.0, 0.0, 1.0, 0.0, 1.0, 1.0, 0.0, 1.0, 0.0, 0.0, 1.0, 0.0, 1.0, 1.0, 0.0, 1.0, 0.5, 1.0, 0.8909, 0.8117, 0.9875, 0.3887, 0.7169, 0.04952, 0.2831, 0.04952, 0.01254, 0.3887, 0.1091, 0.8117, 0.5, 1.0, 0.8909, 0.8117, 0.9875, 0.3887, 0.7169, 0.04952, 0.2831, 0.04952, 0.01254, 0.3887, 0.1091, 0.8117, 0.0, 0.0, 1.0, 0.0, 1.0, 1.0, 0.0, 1.0, 0.0, 0.0, 1.0, 0.0, 1.0, 1.0, 0.0, 1.0, 0.5, 1.0, 0.8909, 0.8117, 0.9875, 0.3887, 0.7169, 0.04952, 0.2831, 0.04952, 0.01254, 0.3887, 0.1091, 0.8117, 0.0, 0.0, 1.0, 0.0, 1.0, 1.0, 0.0, 1.0, 0.5, 1.0, 0.8909, 0.8117, 0.9875, 0.3887, 0.7169, 0.04952, 0.2831, 0.04952, 0.01254, 0.3887, 0.1091, 0.8117, 0.0, 0.0, 1.0, 0.0, 1.0, 1.0, 0.0, 1.0, 0.0, 0.0, 1.0, 0.0, 1.0, 1.0, 0.0, 1.0, 0.0, 0.0, 1.0, 0.0, 1.0, 1.0, 0.0, 1.0, 0.0, 0.0, 1.0, 0.0, 1.0, 1.0, 0.0, 1.0, 0.0, 0.0, 1.0, 0.0, 1.0, 1.0, 0.0, 1.0, 0.0, 0.0, 1.0, 0.0, 1.0, 1.0, 0.0, 1.0, 0.0, 0.0, 1.0, 0.0, 1.0, 1.0, 0.0, 1.0, 0.0, 0.0, 1.0, 0.0, 1.0, 1.0, 0.0, 1.0, 0.0, 0.0, 1.0, 0.0, 1.0, 1.0, 0.0, 1.0, 0.0, 0.0, 1.0, 0.0, 1.0, 1.0, 0.0, 1.0, 0.0, 0.0, 1.0, 0.0, 1.0, 1.0, 0.0, 1.0, 0.0, 0.0, 1.0, 0.0, 1.0, 1.0, 0.0, 1.0, 0.0, 0.0, 1.0, 0.0, 1.0, 1.0, 0.0, 1.0, 0.0, 0.0, 1.0, 0.0, 1.0, 1.0, 0.0, 1.0, 0.0, 0.0, 1.0, 0.0, 1.0, 1.0, 0.0, 1.0, 0.0, 0.0, 1.0, 0.0, 1.0, 1.0, 0.0, 1.0, 0.0, 0.0, 1.0, 0.0, 1.0, 1.0, 0.0, 1.0, 0.0, 0.0, 1.0, 0.0, 1.0, 1.0, 0.0, 1.0, 0.0, 0.0, 1.0, 0.0, 1.0, 1.0, 0.0, 1.0, 0.0, 0.0, 1.0, 0.0, 1.0, 1.0, 0.0, 1.0, 0.0, 0.0, 1.0, 0.0, 1.0, 1.0, 0.0, 1.0, 0.0, 0.0, 1.0, 0.0, 1.0, 1.0, 0.0, 1.0, 0.0, 0.0, 1.0, 0.0, 1.0, 1.0, 0.0, 1.0, 0.0, 0.0, 1.0, 0.0, 1.0, 1.0, 0.0, 1.0, 0.0, 0.0, 1.0, 0.0, 1.0, 1.0, 0.0, 1.0, 0.0, 0.0, 1.0, 0.0, 1.0, 1.0, 0.0, 1.0, 0.0, 0.0, 1.0, 0.0, 1.0, 1.0, 0.0, 1.0, 0.0, 0.0, 1.0, 0.0, 1.0, 1.0, 0.0, 1.0, 0.0, 0.0, 1.0, 0.0, 1.0, 1.0, 0.0, 1.0, 0.0, 0.0, 1.0, 0.0, 1.0, 1.0, 0.0, 1.0, 0.9375, 0.9375, 1.0, 0.9375, 1.0, 1.0, 0.9375, 1.0, 0.0, 0.0, 1.0, 0.0, 1.0, 1.0, 0.0, 1.0, 1.0, 1.0, 0.0, 1.0, 5.96e-08, 2.384e-07, 1.0, 5.96e-08, 0.0, 0.0, 1.0, 0.0, 1.0, 0.0625, 1.0, 0.125, 1.0, 0.1875, 1.0, 0.25, 1.0, 0.3125, 1.0, 0.375, 1.0, 0.4375, 1.0, 0.5, 1.0, 0.5625, 1.0, 0.625, 1.0, 0.6875, 1.0, 0.75, 1.0, 0.8125, 1.0, 0.875, 1.0, 0.9375, 1.0, 1.0, 0.0, 1.0, 0.0, 0.0, 1.0, 0.0, 1.0, 1.0, 0.0, 1.0, 0.0, 0.0, 0.0625, 0.0, 0.125, 0.0, 0.1875, 0.0, 0.25, 0.0, 0.3125, 0.0, 0.375, 0.0, 0.4375, 0.0, 0.5, 0.0, 0.5625, 0.0, 0.625, 0.0, 0.6875, 0.0, 0.75, 0.0, 0.8125, 0.0, 0.875, 0.0, 0.9375, 0.0, 1.0, 0.0, 1.0, 1.0, 0.0, 1.0, 0.0, 0.0, 1.0, 0.0, 1.0, 1.0, 0.0, 1.0, 0.0, 0.0, 1.0, 0.0, 1.0, 1.0, 0.0, 1.0, 0.0, 0.0, 1.0, 0.0, 1.0, 1.0, 0.0, 1.0, 0.0, 0.0, 1.0, 0.0, 1.0, 1.0, 0.0, 1.0, 0.0, 0.0, 0.0625, 0.0, 0.125, 0.0, 0.1875, 0.0, 0.25, 0.0, 0.3125, 0.0, 0.375, 0.0, 0.4375, 0.0, 0.5, 0.0, 0.5625, 0.0, 0.625, 0.0, 0.6875, 0.0, 0.75, 0.0, 0.8125, 0.0, 0.875, 0.0, 0.9375, 0.0, 1.0, 0.0, 1.0, 1.0, 0.0, 1.0, 0.0, 0.0, 1.0, 0.0, 1.0, 1.0, 0.0, 1.0, 0.0, 0.0, 1.0, 0.0, 1.0, 1.0, 0.0, 1.0, 0.0, 0.0, 0.0625, 0.0, 0.125, 0.0, 0.1875, 0.0, 0.25, 0.0, 0.3125, 0.0, 0.375, 0.0, 0.4375, 0.0, 0.5, 0.0, 0.5625, 0.0, 0.625, 0.0, 0.6875, 0.0, 0.75, 0.0, 0.8125, 0.0, 0.875, 0.0, 0.9375, 0.0, 1.0, 0.0, 1.0, 1.0, 0.0, 1.0, 0.0, 0.0, 1.0, 0.0, 1.0, 1.0, 0.0, 1.0, 0.0, 0.0, 1.0, 0.0, 1.0, 1.0, 0.0, 1.0, 0.0, 0.0, 1.0, 0.0, 1.0, 1.0, 0.0, 1.0, 0.0, 0.0, 1.0, 0.0, 1.0, 1.0, 0.0, 1.0, 0.0, 0.0, 1.0, 0.0, 1.0, 1.0, 0.0, 1.0, 0.0, 0.0, 1.0, 0.0, 1.0, 1.0, 0.0, 1.0, 0.0, 0.0, 1.0, 0.0, 1.0, 1.0, 0.0, 1.0, 0.0, 0.0, 1.0, 0.0, 1.0, 1.0, 0.0, 1.0, 0.0, 0.0, 1.0, 0.0, 1.0, 1.0, 0.0, 1.0, 0.0, 0.0, 1.0, 0.0, 1.0, 0.0625, 1.0, 0.125, 1.0, 0.1875, 1.0, 0.25, 1.0, 0.3125, 1.0, 0.375, 1.0, 0.4375, 1.0, 0.5, 1.0, 0.5625, 1.0, 0.625, 1.0, 0.6875, 1.0, 0.75, 1.0, 0.8125, 1.0, 0.875, 1.0, 0.9375, 1.0, 1.0, 0.0, 1.0, 0.0, 0.0, 1.0, 0.0, 1.0, 1.0, 0.0, 1.0, 0.0, 0.0, 1.0, 0.0, 1.0, 1.0, 0.0, 1.0, 0.0, 0.0, 1.0, 0.0, 1.0, 1.0, 0.0, 1.0, 0.0, 0.0, 1.0, 0.0, 1.0, 1.0, 0.0, 1.0, 0.0, 0.0, 1.0, 0.0, 1.0, 1.0, 0.0, 1.0, 0.0, 0.0, 1.0, 0.0, 1.0, 1.0, 0.0, 1.0, 0.0, 0.0, 1.0, 0.0, 1.0, 1.0, 0.0, 1.0, 0.0, 0.0, 1.0, 0.0, 1.0, 1.0, 0.0, 1.0, 0.0, 0.0, 1.0, 0.0, 1.0, 1.0, 0.0, 1.0, 0.0, 0.0, 1.0, 0.0, 1.0, 1.0, 0.0, 1.0, 0.0, 0.0, 1.0, 0.0, 1.0, 1.0, 0.0, 1.0, 0.0, 0.0, 1.0, 0.0, 1.0, 1.0, 0.0, 1.0, 0.0, 0.0, 1.0, 0.0, 1.0, 1.0, 0.0, 1.0, 0.0, 0.0, 1.0, 0.0, 1.0, 1.0, 0.0, 1.0, 0.0, 0.0, 1.0, 0.0, 1.0, 1.0, 0.0, 1.0, 0.0, 0.0, 1.0, 0.0, 1.0, 1.0, 0.0, 1.0, 0.0, 0.0, 1.0, 0.0, 1.0, 1.0, 0.0, 1.0, 0.0, 0.0, 1.0, 0.0, 1.0, 1.0, 0.0, 1.0, 0.0, 0.0, 1.0, 0.0, 1.0, 1.0, 0.0, 1.0, 0.0, 0.0, 1.0, 0.0, 1.0, 1.0, 0.0, 1.0, 0.0, 0.0, 1.0, 0.0, 1.0, 1.0, 0.0, 1.0, 0.0, 0.0, 1.0, 0.0, 1.0, 1.0, 0.0, 1.0, 0.0, 0.0, 1.0, 0.0, 1.0, 1.0, 0.0, 1.0, 0.0, 0.0, 1.0, 0.0, 1.0, 1.0, 0.0, 1.0, 0.5, 1.0, 0.8536, 0.8536, 1.0, 0.5, 0.8536, 0.1464, 0.5, 0.0, 0.1464, 0.1464, 0.0, 0.5, 0.1464, 0.8536, 0.5, 1.0, 0.8536, 0.8536, 1.0, 0.5, 0.8536, 0.1464, 0.5, 0.0, 0.1464, 0.1464, 0.0, 0.5, 0.1464, 0.8536, 0.5, 1.0, 0.933, 0.75, 0.933, 0.25, 0.5, 0.0, 0.06699, 0.25, 0.06699, 0.75, 0.5, 1.0, 0.8536, 0.8536, 1.0, 0.5, 0.8536, 0.1464, 0.5, 0.0, 0.1464, 0.1464, 0.0, 0.5, 0.1464, 0.8536, 0.0, 0.0, 1.0, 0.0, 1.0, 1.0, 0.0, 1.0, 0.5, 1.0, 0.933, 0.75, 0.933, 0.25, 0.5, 0.0, 0.06699, 0.25, 0.06699, 0.75, 0.0, 0.0, 1.0, 0.0, 1.0, 1.0, 0.0, 1.0, 0.0, 0.0, 1.0, 0.0, 1.0, 1.0, 0.0, 1.0, 0.5, 1.0, 0.8536, 0.8536, 1.0, 0.5, 0.8536, 0.1464, 0.5, 0.0, 0.1464, 0.1464, 0.0, 0.5, 0.1464, 0.8536, 0.5, 1.0, 0.933, 0.75, 0.933, 0.25, 0.5, 0.0, 0.06699, 0.25, 0.06699, 0.75, 0.0, 0.0, 1.0, 0.0, 1.0, 1.0, 0.0, 0.0, 1.0, 0.0, 1.0, 1.0, 0.0, 0.0, 1.0, 0.0, 1.0, 1.0, 0.0, 0.0, 1.0, 0.0, 1.0, 1.0, 0.0, 0.0, 1.0, 0.0, 1.0, 1.0, 0.0, 0.0, 1.0, 0.0, 1.0, 1.0, 0.0, 0.0, 1.0, 0.0, 1.0, 1.0, 0.0, 0.0, 1.0, 0.0, 1.0, 1.0, 0.0, 0.0, 1.0, 0.0, 1.0, 1.0, 0.0, 0.0, 1.0, 0.0, 1.0, 1.0, 0.0, 0.0, 1.0, 0.0, 1.0, 1.0, 0.0, 0.0, 1.0, 0.0, 1.0, 1.0, 0.0, 0.0, 1.0, 0.0, 1.0, 1.0, 0.0, 0.0, 1.0, 0.0, 1.0, 1.0, 0.0, 0.0, 1.0, 0.0, 1.0, 1.0, 0.0, 0.0, 1.0, 0.0, 1.0, 1.0, 0.0, 0.0, 1.0, 0.0, 1.0, 1.0, 0.0, 0.0, 1.0, 0.0, 1.0, 1.0, 0.0, 0.0, 1.0, 0.0, 1.0, 1.0, 0.0, 0.0, 1.0, 0.0, 1.0, 1.0, 0.0, 0.0, 1.0, 0.0, 1.0, 1.0, 0.0, 1.0, 0.0, 0.0, 1.0, 0.0, 1.0, 1.0, 0.0, 1.0, 0.0, 0.0, 1.0, 0.0, 1.0, 1.0, 0.0, 1.0, 0.0, 0.0, 1.0, 0.0, 1.0, 1.0, 0.0, 1.0, 0.0, 0.0, 1.0, 0.0, 1.0, 1.0, 0.0, 1.0, 0.0, 0.0, 1.0, 0.0, 1.0, 1.0, 0.0, 1.0, 0.0, 0.0, 1.0, 0.0, 1.0, 1.0, 0.0, 1.0, 0.0, 0.0, 1.0, 0.0, 1.0, 1.0, 0.0, 1.0, 0.0, 0.0, 1.0, 0.0, 1.0, 1.0, 0.0, 1.0, 0.0, 0.0, 1.0, 0.0, 1.0, 1.0, 0.0, 1.0, 0.5, 1.0, 0.933, 0.75, 0.933, 0.25, 0.5, 0.0, 0.06699, 0.25, 0.06699, 0.75, 0.0, 0.0, 1.0, 0.0, 1.0, 1.0, 0.0, 0.0, 1.0, 0.0, 1.0, 1.0, 0.0, 0.0, 1.0, 0.0, 1.0, 1.0, 0.0, 0.0, 1.0, 0.0, 1.0, 1.0, 0.0, 0.0, 1.0, 0.0, 1.0, 1.0, 0.0, 0.0, 1.0, 0.0, 1.0, 1.0, 0.0, 0.0, 1.0, 0.0, 1.0, 1.0, 0.0, 0.0, 1.0, 0.0, 1.0, 1.0, 0.0, 0.0, 1.0, 0.0, 1.0, 1.0, 0.0, 0.0, 1.0, 0.0, 1.0, 1.0, 0.0, 0.0, 1.0, 0.0, 1.0, 1.0, 0.0, 0.0, 1.0, 0.0, 1.0, 1.0, 0.0, 0.0, 1.0, 0.0, 1.0, 1.0, 0.0, 1.0, 0.0, 0.0, 1.0, 0.0, 1.0, 1.0, 0.0, 1.0, 0.0, 0.0, 1.0, 0.0, 1.0, 1.0, 0.0, 1.0, 0.0, 0.0, 1.0, 0.0, 1.0, 1.0, 0.0, 1.0, 0.0, 0.0, 1.0, 0.0, 1.0, 1.0, 0.0, 1.0, 0.0, 0.0, 1.0, 0.0, 1.0, 1.0, 0.0, 1.0, 0.0, 0.0, 1.0, 0.0, 1.0, 1.0, 0.0, 0.0, 1.0, 0.0, 1.0, 1.0, 0.0, 0.0, 1.0, 0.0, 1.0, 1.0, 0.0, 0.0, 1.0, 0.0, 1.0, 1.0, 0.0, 0.0, 1.0, 0.0, 1.0, 1.0, 0.0, 0.0, 1.0, 0.0, 1.0, 1.0, 0.0, 0.0, 1.0, 0.0, 1.0, 1.0, 0.0, 0.0, 1.0, 0.0, 1.0, 1.0, 0.0, 0.0, 1.0, 0.0, 1.0, 1.0, 0.0, 0.0, 1.0, 0.0, 1.0, 1.0, 0.0, 0.0, 1.0, 0.0, 1.0, 1.0, 0.0, 0.0, 1.0, 0.0, 1.0, 1.0, 0.0, 0.0, 1.0, 0.0, 1.0, 1.0, 0.0, 0.0, 1.0, 0.0, 1.0, 1.0, 0.0, 0.0, 1.0, 0.0, 1.0, 1.0, 0.0, 0.0, 1.0, 0.0, 1.0, 1.0, 0.0, 0.0, 1.0, 0.0, 1.0, 1.0, 0.0, 0.0, 1.0, 0.0, 1.0, 1.0, 0.0, 0.0, 1.0, 0.0, 1.0, 1.0, 0.0, 0.0, 1.0, 0.0, 1.0, 1.0, 0.0, 0.0, 1.0, 0.0, 1.0, 1.0, 0.0, 1.0, 0.0, 0.0, 1.0, 0.0, 1.0, 1.0, 0.0, 1.0, 0.0, 0.0, 1.0, 0.0, 1.0, 1.0, 0.0, 1.0, 0.0, 0.0, 1.0, 0.0, 1.0, 1.0, 0.0, 1.0, 0.0, 0.0, 1.0, 0.0, 1.0, 1.0, 0.0, 1.0, 0.0, 0.0, 1.0, 0.0, 1.0, 1.0, 0.0, 1.0, 0.0, 0.0, 1.0, 0.0, 1.0, 1.0, 0.0, 1.0, 0.0, 0.0, 1.0, 0.0, 1.0, 1.0, 0.0, 1.0, 0.0, 0.0, 1.0, 0.0, 1.0, 1.0, 0.0, 1.0, 0.0, 0.0, 1.0, 0.0, 1.0, 1.0, 0.0, 1.0, 0.0, 0.0, 1.0, 0.0, 1.0, 1.0, 0.0, 1.0, 0.0, 0.0, 1.0, 0.0, 1.0, 1.0, 0.0, 0.0, 1.0, 0.0, 1.0, 1.0, 0.0, 0.0, 1.0, 0.0, 1.0, 1.0, 0.0, 0.0, 1.0, 0.0, 1.0, 1.0, 0.0, 0.0, 1.0, 0.0, 1.0, 1.0, 0.0, 0.0, 1.0, 0.0, 1.0, 1.0, 0.0, 0.0, 1.0, 0.0, 1.0, 1.0, 0.0, 0.0, 1.0, 0.0, 1.0, 1.0, 0.0, 0.0, 1.0, 0.0, 1.0, 1.0, 0.0, 0.0, 1.0, 0.0, 1.0, 1.0, 0.0, 0.0, 1.0, 0.0, 1.0, 1.0, 0.0, 0.0, 1.0, 0.0, 1.0, 1.0, 0.0, 0.0, 1.0, 0.0, 1.0, 1.0, 0.0, 0.0, 1.0, 0.0, 1.0, 1.0, 0.0, 0.0, 1.0, 0.0, 1.0, 1.0, 0.0, 1.0, 0.0, 0.0, 1.0, 0.0, 1.0, 1.0, 0.0, 1.0, 0.0, 0.0, 1.0, 0.0, 1.0, 1.0, 0.0, 1.0, 0.0, 0.0, 1.0, 0.0, 1.0, 1.0, 0.0, 1.0, 0.0, 0.0, 1.0, 0.0, 1.0, 1.0, 0.0, 1.0, 0.0, 0.0, 1.0, 0.0, 1.0, 1.0, 0.0, 1.0, 0.0, 0.0, 1.0, 0.0, 1.0, 1.0, 0.0, 1.0, 0.0, 0.0, 1.0, 0.0, 1.0, 1.0, 0.0, 1.0, 0.0, 0.0, 1.0, 0.0, 1.0, 1.0, 0.0, 1.0, 0.0, 0.0, 1.0, 0.0, 1.0, 1.0, 0.0, 1.0, 0.0, 0.0, 1.0, 0.0, 1.0, 1.0, 0.0, 1.0, 0.0, 0.0, 1.0, 0.0, 1.0, 1.0, 0.0, 1.0, 0.0, 0.0, 1.0, 0.0, 1.0, 1.0, 0.0, 1.0, 0.0, 0.0, 1.0, 0.0, 1.0, 1.0, 0.0, 1.0, 0.0, 0.0, 1.0, 0.0, 1.0, 1.0, 0.0, 1.0, 0.0, 0.0, 1.0, 0.0, 1.0, 1.0, 0.0, 1.0, 0.0, 0.0, 1.0, 0.0, 1.0, 1.0, 0.0, 1.0, 0.0, 0.0, 1.0, 0.0, 1.0, 1.0, 0.0, 1.0, 0.0, 0.0, 1.0, 0.0, 1.0, 1.0, 0.0, 1.0, 0.0, 0.0, 1.0, 0.0, 1.0, 1.0, 0.0, 1.0, 0.0, 0.0, 1.0, 0.0, 1.0, 1.0, 0.0, 1.0, 0.0, 0.0, 1.0, 0.0, 1.0, 1.0, 0.0, 1.0, 0.4375, 0.9375, 0.5, 0.9375, 0.5, 1.0, 0.4375, 1.0, 0.4375, 0.4375, 0.5, 0.4375, 0.5, 0.5, 0.4375, 0.5, 0.9375, 0.4375, 1.0, 0.4375, 1.0, 0.5, 0.9375, 0.5, 0.6875, 0.4375, 0.75, 0.4375, 0.75, 0.5, 0.6875, 0.5, 0.6875, 0.1875, 0.75, 0.1875, 0.75, 0.25, 0.6875, 0.25, 0.9375, 0.1875, 1.0, 0.1875, 1.0, 0.25, 0.9375, 0.25, 0.1875, 0.4375, 0.25, 0.4375, 0.25, 0.5, 0.1875, 0.5, 0.1875, 0.1875, 0.25, 0.1875, 0.25, 0.25, 0.1875, 0.25, 0.4375, 0.1875, 0.5, 0.1875, 0.5, 0.25, 0.4375, 0.25, 0.1875, 0.9375, 0.25, 0.9375, 0.25, 1.0, 0.1875, 1.0, 0.1875, 0.6875, 0.25, 0.6875, 0.25, 0.75, 0.1875, 0.75, 0.4375, 0.6875, 0.5, 0.6875, 0.5, 0.75, 0.4375, 0.75, 0.6875, 0.9375, 0.75, 0.9375, 0.75, 1.0, 0.6875, 1.0, 0.6875, 0.6875, 0.75, 0.6875, 0.75, 0.75, 0.6875, 0.75, 0.9375, 0.6875, 1.0, 0.6875, 1.0, 0.75, 0.9375, 0.75, 0.8125, 0.6875, 0.875, 0.6875, 0.875, 0.75, 0.8125, 0.75, 0.8125, 0.5625, 0.875, 0.5625, 0.875, 0.625, 0.8125, 0.625, 0.9375, 0.5625, 1.0, 0.5625, 1.0, 0.625, 0.9375, 0.625, 0.5625, 0.6875, 0.625, 0.6875, 0.625, 0.75, 0.5625, 0.75, 0.5625, 0.5625, 0.625, 0.5625, 0.625, 0.625, 0.5625, 0.625, 0.6875, 0.5625, 0.75, 0.5625, 0.75, 0.625, 0.6875, 0.625, 0.5625, 0.9375, 0.625, 0.9375, 0.625, 1.0, 0.5625, 1.0, 0.5625, 0.8125, 0.625, 0.8125, 0.625, 0.875, 0.5625, 0.875, 0.6875, 0.8125, 0.75, 0.8125, 0.75, 0.875, 0.6875, 0.875, 0.3125, 0.6875, 0.375, 0.6875, 0.375, 0.75, 0.3125, 0.75, 0.3125, 0.5625, 0.375, 0.5625, 0.375, 0.625, 0.3125, 0.625, 0.4375, 0.5625, 0.5, 0.5625, 0.5, 0.625, 0.4375, 0.625, 0.0625, 0.6875, 0.125, 0.6875, 0.125, 0.75, 0.0625, 0.75, 0.0625, 0.5625, 0.125, 0.5625, 0.125, 0.625, 0.0625, 0.625, 0.1875, 0.5625, 0.25, 0.5625, 0.25, 0.625, 0.1875, 0.625, 0.0625, 0.9375, 0.125, 0.9375, 0.125, 1.0, 0.0625, 1.0, 0.0625, 0.8125, 0.125, 0.8125, 0.125, 0.875, 0.0625, 0.875, 0.1875, 0.8125, 0.25, 0.8125, 0.25, 0.875, 0.1875, 0.875, 0.3125, 0.1875, 0.375, 0.1875, 0.375, 0.25, 0.3125, 0.25, 0.3125, 0.0625, 0.375, 0.0625, 0.375, 0.125, 0.3125, 0.125, 0.4375, 0.0625, 0.5, 0.0625, 0.5, 0.125, 0.4375, 0.125, 0.0625, 0.1875, 0.125, 0.1875, 0.125, 0.25, 0.0625, 0.25, 0.0625, 0.0625, 0.125, 0.0625, 0.125, 0.125, 0.0625, 0.125, 0.1875, 0.0625, 0.25, 0.0625, 0.25, 0.125, 0.1875, 0.125, 0.0625, 0.4375, 0.125, 0.4375, 0.125, 0.5, 0.0625, 0.5, 0.0625, 0.3125, 0.125, 0.3125, 0.125, 0.375, 0.0625, 0.375, 0.1875, 0.3125, 0.25, 0.3125, 0.25, 0.375, 0.1875, 0.375, 0.8125, 0.1875, 0.875, 0.1875, 0.875, 0.25, 0.8125, 0.25, 0.8125, 0.0625, 0.875, 0.0625, 0.875, 0.125, 0.8125, 0.125, 0.9375, 0.0625, 1.0, 0.0625, 1.0, 0.125, 0.9375, 0.125, 0.5625, 0.1875, 0.625, 0.1875, 0.625, 0.25, 0.5625, 0.25, 0.5625, 0.0625, 0.625, 0.0625, 0.625, 0.125, 0.5625, 0.125, 0.6875, 0.0625, 0.75, 0.0625, 0.75, 0.125, 0.6875, 0.125, 0.5625, 0.4375, 0.625, 0.4375, 0.625, 0.5, 0.5625, 0.5, 0.5625, 0.3125, 0.625, 0.3125, 0.625, 0.375, 0.5625, 0.375, 0.6875, 0.3125, 0.75, 0.3125, 0.75, 0.375, 0.6875, 0.375, 0.8125, 0.4375, 0.875, 0.4375, 0.875, 0.5, 0.8125, 0.5, 0.8125, 0.3125, 0.875, 0.3125, 0.875, 0.375, 0.8125, 0.375, 0.9375, 0.3125, 1.0, 0.3125, 1.0, 0.375, 0.9375, 0.375, 0.3125, 0.4375, 0.375, 0.4375, 0.375, 0.5, 0.3125, 0.5, 0.3125, 0.3125, 0.375, 0.3125, 0.375, 0.375, 0.3125, 0.375, 0.4375, 0.3125, 0.5, 0.3125, 0.5, 0.375, 0.4375, 0.375, 0.3125, 0.9375, 0.375, 0.9375, 0.375, 1.0, 0.3125, 1.0, 0.3125, 0.8125, 0.375, 0.8125, 0.375, 0.875, 0.3125, 0.875, 0.4375, 0.8125, 0.5, 0.8125, 0.5, 0.875, 0.4375, 0.875, 0.8125, 0.9375, 0.875, 0.9375, 0.875, 1.0, 0.8125, 1.0, 0.8125, 0.8125, 0.875, 0.8125, 0.875, 0.875, 0.8125, 0.875, 0.9375, 0.8125, 1.0, 0.8125, 1.0, 0.875, 0.9375, 0.875, 0.875, 0.8125, 0.9375, 0.8125, 0.9375, 0.875, 0.875, 0.875, 0.875, 0.75, 0.9375, 0.75, 0.9375, 0.8125, 0.875, 0.8125, 0.9375, 0.75, 1.0, 0.75, 1.0, 0.8125, 0.9375, 0.8125, 0.75, 0.8125, 0.8125, 0.8125, 0.8125, 0.875, 0.75, 0.875, 0.75, 0.75, 0.8125, 0.75, 0.8125, 0.8125, 0.75, 0.8125, 0.8125, 0.75, 0.875, 0.75, 0.875, 0.8125, 0.8125, 0.8125, 0.75, 0.9375, 0.8125, 0.9375, 0.8125, 1.0, 0.75, 1.0, 0.75, 0.875, 0.8125, 0.875, 0.8125, 0.9375, 0.75, 0.9375, 0.8125, 0.875, 0.875, 0.875, 0.875, 0.9375, 0.8125, 0.9375, 0.375, 0.8125, 0.4375, 0.8125, 0.4375, 0.875, 0.375, 0.875, 0.375, 0.75, 0.4375, 0.75, 0.4375, 0.8125, 0.375, 0.8125, 0.4375, 0.75, 0.5, 0.75, 0.5, 0.8125, 0.4375, 0.8125, 0.25, 0.8125, 0.3125, 0.8125, 0.3125, 0.875, 0.25, 0.875, 0.25, 0.75, 0.3125, 0.75, 0.3125, 0.8125, 0.25, 0.8125, 0.3125, 0.75, 0.375, 0.75, 0.375, 0.8125, 0.3125, 0.8125, 0.25, 0.9375, 0.3125, 0.9375, 0.3125, 1.0, 0.25, 1.0, 0.25, 0.875, 0.3125, 0.875, 0.3125, 0.9375, 0.25, 0.9375, 0.3125, 0.875, 0.375, 0.875, 0.375, 0.9375, 0.3125, 0.9375, 0.375, 0.3125, 0.4375, 0.3125, 0.4375, 0.375, 0.375, 0.375, 0.375, 0.25, 0.4375, 0.25, 0.4375, 0.3125, 0.375, 0.3125, 0.4375, 0.25, 0.5, 0.25, 0.5, 0.3125, 0.4375, 0.3125, 0.25, 0.3125, 0.3125, 0.3125, 0.3125, 0.375, 0.25, 0.375, 0.25, 0.25, 0.3125, 0.25, 0.3125, 0.3125, 0.25, 0.3125, 0.3125, 0.25, 0.375, 0.25, 0.375, 0.3125, 0.3125, 0.3125, 0.25, 0.4375, 0.3125, 0.4375, 0.3125, 0.5, 0.25, 0.5, 0.25, 0.375, 0.3125, 0.375, 0.3125, 0.4375, 0.25, 0.4375, 0.3125, 0.375, 0.375, 0.375, 0.375, 0.4375, 0.3125, 0.4375, 0.875, 0.3125, 0.9375, 0.3125, 0.9375, 0.375, 0.875, 0.375, 0.875, 0.25, 0.9375, 0.25, 0.9375, 0.3125, 0.875, 0.3125, 0.9375, 0.25, 1.0, 0.25, 1.0, 0.3125, 0.9375, 0.3125, 0.75, 0.3125, 0.8125, 0.3125, 0.8125, 0.375, 0.75, 0.375, 0.75, 0.25, 0.8125, 0.25, 0.8125, 0.3125, 0.75, 0.3125, 0.8125, 0.25, 0.875, 0.25, 0.875, 0.3125, 0.8125, 0.3125, 0.75, 0.4375, 0.8125, 0.4375, 0.8125, 0.5, 0.75, 0.5, 0.75, 0.375, 0.8125, 0.375, 0.8125, 0.4375, 0.75, 0.4375, 0.8125, 0.375, 0.875, 0.375, 0.875, 0.4375, 0.8125, 0.4375, 0.625, 0.3125, 0.6875, 0.3125, 0.6875, 0.375, 0.625, 0.375, 0.625, 0.25, 0.6875, 0.25, 0.6875, 0.3125, 0.625, 0.3125, 0.6875, 0.25, 0.75, 0.25, 0.75, 0.3125, 0.6875, 0.3125, 0.5, 0.3125, 0.5625, 0.3125, 0.5625, 0.375, 0.5, 0.375, 0.5, 0.25, 0.5625, 0.25, 0.5625, 0.3125, 0.5, 0.3125, 0.5625, 0.25, 0.625, 0.25, 0.625, 0.3125, 0.5625, 0.3125, 0.5, 0.4375, 0.5625, 0.4375, 0.5625, 0.5, 0.5, 0.5, 0.5, 0.375, 0.5625, 0.375, 0.5625, 0.4375, 0.5, 0.4375, 0.5625, 0.375, 0.625, 0.375, 0.625, 0.4375, 0.5625, 0.4375, 0.625, 0.0625, 0.6875, 0.0625, 0.6875, 0.125, 0.625, 0.125, 0.625, 0.0, 0.6875, 0.0, 0.6875, 0.0625, 0.625, 0.0625, 0.6875, 0.0, 0.75, 0.0, 0.75, 0.0625, 0.6875, 0.0625, 0.5, 0.0625, 0.5625, 0.0625, 0.5625, 0.125, 0.5, 0.125, 0.5, 0.0, 0.5625, 0.0, 0.5625, 0.0625, 0.5, 0.0625, 0.5625, 0.0, 0.625, 0.0, 0.625, 0.0625, 0.5625, 0.0625, 0.5, 0.1875, 0.5625, 0.1875, 0.5625, 0.25, 0.5, 0.25, 0.5, 0.125, 0.5625, 0.125, 0.5625, 0.1875, 0.5, 0.1875, 0.5625, 0.125, 0.625, 0.125, 0.625, 0.1875, 0.5625, 0.1875, 0.875, 0.0625, 0.9375, 0.0625, 0.9375, 0.125, 0.875, 0.125, 0.875, 0.0, 0.9375, 0.0, 0.9375, 0.0625, 0.875, 0.0625, 0.9375, 0.0, 1.0, 0.0, 1.0, 0.0625, 0.9375, 0.0625, 0.75, 0.0625, 0.8125, 0.0625, 0.8125, 0.125, 0.75, 0.125, 0.75, 0.0, 0.8125, 0.0, 0.8125, 0.0625, 0.75, 0.0625, 0.8125, 0.0, 0.875, 0.0, 0.875, 0.0625, 0.8125, 0.0625, 0.75, 0.1875, 0.8125, 0.1875, 0.8125, 0.25, 0.75, 0.25, 0.75, 0.125, 0.8125, 0.125, 0.8125, 0.1875, 0.75, 0.1875, 0.8125, 0.125, 0.875, 0.125, 0.875, 0.1875, 0.8125, 0.1875, 0.125, 0.3125, 0.1875, 0.3125, 0.1875, 0.375, 0.125, 0.375, 0.125, 0.25, 0.1875, 0.25, 0.1875, 0.3125, 0.125, 0.3125, 0.1875, 0.25, 0.25, 0.25, 0.25, 0.3125, 0.1875, 0.3125, 0.0, 0.3125, 0.0625, 0.3125, 0.0625, 0.375, 0.0, 0.375, 0.0, 0.25, 0.0625, 0.25, 0.0625, 0.3125, 0.0, 0.3125, 0.0625, 0.25, 0.125, 0.25, 0.125, 0.3125, 0.0625, 0.3125, 0.0, 0.4375, 0.0625, 0.4375, 0.0625, 0.5, 0.0, 0.5, 0.0, 0.375, 0.0625, 0.375, 0.0625, 0.4375, 0.0, 0.4375, 0.0625, 0.375, 0.125, 0.375, 0.125, 0.4375, 0.0625, 0.4375, 0.125, 0.0625, 0.1875, 0.0625, 0.1875, 0.125, 0.125, 0.125, 0.125, 0.0, 0.1875, 0.0, 0.1875, 0.0625, 0.125, 0.0625, 0.1875, 0.0, 0.25, 0.0, 0.25, 0.0625, 0.1875, 0.0625, 0.0, 0.0625, 0.0625, 0.0625, 0.0625, 0.125, 0.0, 0.125, 0.0, 0.0, 0.0625, 0.0, 0.0625, 0.0625, 0.0, 0.0625, 0.0625, 0.0, 0.125, 0.0, 0.125, 0.0625, 0.0625, 0.0625, 0.0, 0.1875, 0.0625, 0.1875, 0.0625, 0.25, 0.0, 0.25, 0.0, 0.125, 0.0625, 0.125, 0.0625, 0.1875, 0.0, 0.1875, 0.0625, 0.125, 0.125, 0.125, 0.125, 0.1875, 0.0625, 0.1875, 0.375, 0.0625, 0.4375, 0.0625, 0.4375, 0.125, 0.375, 0.125, 0.375, 0.0, 0.4375, 0.0, 0.4375, 0.0625, 0.375, 0.0625, 0.4375, 0.0, 0.5, 0.0, 0.5, 0.0625, 0.4375, 0.0625, 0.25, 0.0625, 0.3125, 0.0625, 0.3125, 0.125, 0.25, 0.125, 0.25, 0.0, 0.3125, 0.0, 0.3125, 0.0625, 0.25, 0.0625, 0.3125, 0.0, 0.375, 0.0, 0.375, 0.0625, 0.3125, 0.0625, 0.25, 0.1875, 0.3125, 0.1875, 0.3125, 0.25, 0.25, 0.25, 0.25, 0.125, 0.3125, 0.125, 0.3125, 0.1875, 0.25, 0.1875, 0.3125, 0.125, 0.375, 0.125, 0.375, 0.1875, 0.3125, 0.1875, 0.125, 0.8125, 0.1875, 0.8125, 0.1875, 0.875, 0.125, 0.875, 0.125, 0.75, 0.1875, 0.75, 0.1875, 0.8125, 0.125, 0.8125, 0.1875, 0.75, 0.25, 0.75, 0.25, 0.8125, 0.1875, 0.8125, 0.0, 0.8125, 0.0625, 0.8125, 0.0625, 0.875, 0.0, 0.875, 0.0, 0.75, 0.0625, 0.75, 0.0625, 0.8125, 0.0, 0.8125, 0.0625, 0.75, 0.125, 0.75, 0.125, 0.8125, 0.0625, 0.8125, 0.0, 0.9375, 0.0625, 0.9375, 0.0625, 1.0, 0.0, 1.0, 0.0, 0.875, 0.0625, 0.875, 0.0625, 0.9375, 0.0, 0.9375, 0.0625, 0.875, 0.125, 0.875, 0.125, 0.9375, 0.0625, 0.9375, 0.125, 0.5625, 0.1875, 0.5625, 0.1875, 0.625, 0.125, 0.625, 0.125, 0.5, 0.1875, 0.5, 0.1875, 0.5625, 0.125, 0.5625, 0.1875, 0.5, 0.25, 0.5, 0.25, 0.5625, 0.1875, 0.5625, 0.0, 0.5625, 0.0625, 0.5625, 0.0625, 0.625, 0.0, 0.625, 0.0, 0.5, 0.0625, 0.5, 0.0625, 0.5625, 0.0, 0.5625, 0.0625, 0.5, 0.125, 0.5, 0.125, 0.5625, 0.0625, 0.5625, 0.0, 0.6875, 0.0625, 0.6875, 0.0625, 0.75, 0.0, 0.75, 0.0, 0.625, 0.0625, 0.625, 0.0625, 0.6875, 0.0, 0.6875, 0.0625, 0.625, 0.125, 0.625, 0.125, 0.6875, 0.0625, 0.6875, 0.375, 0.5625, 0.4375, 0.5625, 0.4375, 0.625, 0.375, 0.625, 0.375, 0.5, 0.4375, 0.5, 0.4375, 0.5625, 0.375, 0.5625, 0.4375, 0.5, 0.5, 0.5, 0.5, 0.5625, 0.4375, 0.5625, 0.25, 0.5625, 0.3125, 0.5625, 0.3125, 0.625, 0.25, 0.625, 0.25, 0.5, 0.3125, 0.5, 0.3125, 0.5625, 0.25, 0.5625, 0.3125, 0.5, 0.375, 0.5, 0.375, 0.5625, 0.3125, 0.5625, 0.25, 0.6875, 0.3125, 0.6875, 0.3125, 0.75, 0.25, 0.75, 0.25, 0.625, 0.3125, 0.625, 0.3125, 0.6875, 0.25, 0.6875, 0.3125, 0.625, 0.375, 0.625, 0.375, 0.6875, 0.3125, 0.6875, 0.625, 0.8125, 0.6875, 0.8125, 0.6875, 0.875, 0.625, 0.875, 0.625, 0.75, 0.6875, 0.75, 0.6875, 0.8125, 0.625, 0.8125, 0.6875, 0.75, 0.75, 0.75, 0.75, 0.8125, 0.6875, 0.8125, 0.5, 0.8125, 0.5625, 0.8125, 0.5625, 0.875, 0.5, 0.875, 0.5, 0.75, 0.5625, 0.75, 0.5625, 0.8125, 0.5, 0.8125, 0.5625, 0.75, 0.625, 0.75, 0.625, 0.8125, 0.5625, 0.8125, 0.5, 0.9375, 0.5625, 0.9375, 0.5625, 1.0, 0.5, 1.0, 0.5, 0.875, 0.5625, 0.875, 0.5625, 0.9375, 0.5, 0.9375, 0.5625, 0.875, 0.625, 0.875, 0.625, 0.9375, 0.5625, 0.9375, 0.625, 0.5625, 0.6875, 0.5625, 0.6875, 0.625, 0.625, 0.625, 0.625, 0.5, 0.6875, 0.5, 0.6875, 0.5625, 0.625, 0.5625, 0.6875, 0.5, 0.75, 0.5, 0.75, 0.5625, 0.6875, 0.5625, 0.5, 0.5625, 0.5625, 0.5625, 0.5625, 0.625, 0.5, 0.625, 0.5, 0.5, 0.5625, 0.5, 0.5625, 0.5625, 0.5, 0.5625, 0.5625, 0.5, 0.625, 0.5, 0.625, 0.5625, 0.5625, 0.5625, 0.5, 0.6875, 0.5625, 0.6875, 0.5625, 0.75, 0.5, 0.75, 0.5, 0.625, 0.5625, 0.625, 0.5625, 0.6875, 0.5, 0.6875, 0.5625, 0.625, 0.625, 0.625, 0.625, 0.6875, 0.5625, 0.6875, 0.875, 0.5625, 0.9375, 0.5625, 0.9375, 0.625, 0.875, 0.625, 0.875, 0.5, 0.9375, 0.5, 0.9375, 0.5625, 0.875, 0.5625, 0.9375, 0.5, 1.0, 0.5, 1.0, 0.5625, 0.9375, 0.5625, 0.75, 0.5625, 0.8125, 0.5625, 0.8125, 0.625, 0.75, 0.625, 0.75, 0.5, 0.8125, 0.5, 0.8125, 0.5625, 0.75, 0.5625, 0.8125, 0.5, 0.875, 0.5, 0.875, 0.5625, 0.8125, 0.5625, 0.75, 0.6875, 0.8125, 0.6875, 0.8125, 0.75, 0.75, 0.75, 0.75, 0.625, 0.8125, 0.625, 0.8125, 0.6875, 0.75, 0.6875, 0.8125, 0.625, 0.875, 0.625, 0.875, 0.6875, 0.8125, 0.6875, 0.875, 0.6875, 0.9375, 0.6875, 0.9375, 0.75, 0.875, 0.75, 0.875, 0.625, 0.9375, 0.625, 0.9375, 0.6875, 0.875, 0.6875, 0.9375, 0.625, 1.0, 0.625, 1.0, 0.6875, 0.9375, 0.6875, 0.625, 0.6875, 0.6875, 0.6875, 0.6875, 0.75, 0.625, 0.75, 0.625, 0.625, 0.6875, 0.625, 0.6875, 0.6875, 0.625, 0.6875, 0.6875, 0.625, 0.75, 0.625, 0.75, 0.6875, 0.6875, 0.6875, 0.625, 0.9375, 0.6875, 0.9375, 0.6875, 1.0, 0.625, 1.0, 0.625, 0.875, 0.6875, 0.875, 0.6875, 0.9375, 0.625, 0.9375, 0.6875, 0.875, 0.75, 0.875, 0.75, 0.9375, 0.6875, 0.9375, 0.375, 0.6875, 0.4375, 0.6875, 0.4375, 0.75, 0.375, 0.75, 0.375, 0.625, 0.4375, 0.625, 0.4375, 0.6875, 0.375, 0.6875, 0.4375, 0.625, 0.5, 0.625, 0.5, 0.6875, 0.4375, 0.6875, 0.125, 0.6875, 0.1875, 0.6875, 0.1875, 0.75, 0.125, 0.75, 0.125, 0.625, 0.1875, 0.625, 0.1875, 0.6875, 0.125, 0.6875, 0.1875, 0.625, 0.25, 0.625, 0.25, 0.6875, 0.1875, 0.6875, 0.125, 0.9375, 0.1875, 0.9375, 0.1875, 1.0, 0.125, 1.0, 0.125, 0.875, 0.1875, 0.875, 0.1875, 0.9375, 0.125, 0.9375, 0.1875, 0.875, 0.25, 0.875, 0.25, 0.9375, 0.1875, 0.9375, 0.375, 0.1875, 0.4375, 0.1875, 0.4375, 0.25, 0.375, 0.25, 0.375, 0.125, 0.4375, 0.125, 0.4375, 0.1875, 0.375, 0.1875, 0.4375, 0.125, 0.5, 0.125, 0.5, 0.1875, 0.4375, 0.1875, 0.125, 0.1875, 0.1875, 0.1875, 0.1875, 0.25, 0.125, 0.25, 0.125, 0.125, 0.1875, 0.125, 0.1875, 0.1875, 0.125, 0.1875, 0.1875, 0.125, 0.25, 0.125, 0.25, 0.1875, 0.1875, 0.1875, 0.125, 0.4375, 0.1875, 0.4375, 0.1875, 0.5, 0.125, 0.5, 0.125, 0.375, 0.1875, 0.375, 0.1875, 0.4375, 0.125, 0.4375, 0.1875, 0.375, 0.25, 0.375, 0.25, 0.4375, 0.1875, 0.4375, 0.875, 0.1875, 0.9375, 0.1875, 0.9375, 0.25, 0.875, 0.25, 0.875, 0.125, 0.9375, 0.125, 0.9375, 0.1875, 0.875, 0.1875, 0.9375, 0.125, 1.0, 0.125, 1.0, 0.1875, 0.9375, 0.1875, 0.625, 0.1875, 0.6875, 0.1875, 0.6875, 0.25, 0.625, 0.25, 0.625, 0.125, 0.6875, 0.125, 0.6875, 0.1875, 0.625, 0.1875, 0.6875, 0.125, 0.75, 0.125, 0.75, 0.1875, 0.6875, 0.1875, 0.625, 0.4375, 0.6875, 0.4375, 0.6875, 0.5, 0.625, 0.5, 0.625, 0.375, 0.6875, 0.375, 0.6875, 0.4375, 0.625, 0.4375, 0.6875, 0.375, 0.75, 0.375, 0.75, 0.4375, 0.6875, 0.4375, 0.875, 0.4375, 0.9375, 0.4375, 0.9375, 0.5, 0.875, 0.5, 0.875, 0.375, 0.9375, 0.375, 0.9375, 0.4375, 0.875, 0.4375, 0.9375, 0.375, 1.0, 0.375, 1.0, 0.4375, 0.9375, 0.4375, 0.375, 0.4375, 0.4375, 0.4375, 0.4375, 0.5, 0.375, 0.5, 0.375, 0.375, 0.4375, 0.375, 0.4375, 0.4375, 0.375, 0.4375, 0.4375, 0.375, 0.5, 0.375, 0.5, 0.4375, 0.4375, 0.4375, 0.375, 0.9375, 0.4375, 0.9375, 0.4375, 1.0, 0.375, 1.0, 0.375, 0.875, 0.4375, 0.875, 0.4375, 0.9375, 0.375, 0.9375, 0.4375, 0.875, 0.5, 0.875, 0.5, 0.9375, 0.4375, 0.9375, 0.875, 0.9375, 0.9375, 0.9375, 0.9375, 1.0, 0.875, 1.0, 0.875, 0.875, 0.9375, 0.875, 0.9375, 0.9375, 0.875, 0.9375, 0.9375, 0.875, 1.0, 0.875, 1.0, 0.9375, 0.9375, 0.9375])
me_cube.materials.append(mat_glossy_material)
me_cube.materials.append(mat_screen)
me_cube.materials.append(mat_white_diff)
me_cube.materials.append(mat_steel)
me_cube.use_remesh_preserve_volume = False
me_cube.use_remesh_preserve_attributes = False
me_cube.use_mirror_vertex_groups = False
me_cube.update()

# ---- objects
ob_plane_001 = bpy.data.objects.new('Plane.001', me_plane_002)
ob_plane = bpy.data.objects.new('Plane', me_plane_001)
ob_cube = bpy.data.objects.new('Cube', me_cube)
ob_camera = bpy.data.objects.new('Camera', cam_camera)

# ---- transforms, parenting, visibility, modifiers, constraints
ob_plane_001.location = (5.3, -3.075, 2.1)
ob_plane_001.rotation_euler = (1.571, -0.0, 3.142)
ob_plane_001.scale = (2.217, 2.217, 2.217)
ob_plane_001.lineart.crease_threshold = 0.0
ob_plane.location = (0.0, 0.0, 0.0)
ob_plane.scale = (131.7, 131.7, 131.7)
ob_plane.lineart.crease_threshold = 0.0
_m = ob_plane.modifiers.new('Bevel', 'BEVEL')
_m.width = 0.262
_m.width_pct = 0.262
_m.segments = 10
_m.limit_method = 'NONE'
_m.spread = 0.0
_m = ob_plane.modifiers.new('EdgeSplit', 'EDGE_SPLIT')
ob_cube.location = (0.0, -0.07503, 0.8502)
ob_cube.scale = (0.243, 0.243, 0.243)
ob_cube.lock_rotations_4d = False
ob_cube.empty_display_type = 'ARROWS'
ob_cube.lineart.crease_threshold = 0.0
_m = ob_cube.modifiers.new('EdgeSplit', 'EDGE_SPLIT')
ob_camera.location = (-3.6, -3.275, 2.4)
ob_camera.rotation_euler = (1.222, 0.009836, 5.472)
ob_camera.scale = (0.8029, 0.8029, 0.8029)
ob_camera.lock_rotations_4d = False
ob_camera.empty_display_type = 'ARROWS'
ob_camera.color = (0.0, 0.0, 0.0, 0.0)
ob_camera.display_type = 'WIRE'
ob_camera.lineart.crease_threshold = 0.0

# ---- collection membership
col_collection_1.objects.link(ob_plane_001)
col_collection_1.objects.link(ob_plane)
col_collection_1.objects.link(ob_cube)
col_collection_1.objects.link(ob_camera)

# ---- scene / render settings (as saved in the file)
scene.camera = ob_camera
scene.frame_start = 1; scene.frame_end = 250; scene.frame_set(0)
scene.render.engine = 'CYCLES'
scene.render.resolution_x = 1366
scene.render.resolution_y = 768
scene.render.dither_intensity = 0.0
scene.cycles.use_denoising = False
scene.cycles.samples = 10
scene.cycles.sampling_pattern = 'TABULATED_SOBOL'
scene.cycles.light_sampling_threshold = 0.0
scene.cycles.use_adaptive_sampling = False
scene.cycles.use_light_tree = False
scene.cycles.blur_glossy = 0.0
scene.cycles.pixel_filter_type = 'GAUSSIAN'
scene.cycles.sample_clamp_indirect = 0.0
scene.view_settings.view_transform = 'Standard'
bpy.context.view_layer.update()
